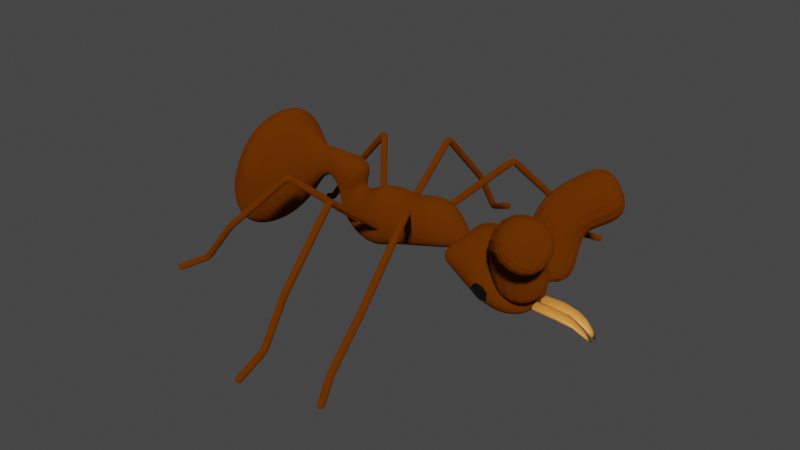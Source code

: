 # Source: farmerant.blend  (saved by Blender 2.82.7; exported with 4.5.12 LTS)
import bpy
from mathutils import Matrix  # noqa: F401  (used for matrix-valued properties, if any)

bpy.ops.wm.read_factory_settings(use_empty=True)
scene = bpy.context.scene
scene.name = 'Scene'

# ---- collections
col_collection = bpy.data.collections.new('Collection'); scene.collection.children.link(col_collection)

# ---- materials (node trees are filled in below, after node groups)
mat_body = bpy.data.materials.new('Body')
mat_body.alpha_threshold = 0.0
mat_body.use_transparent_shadow = False
mat_body.diffuse_color = (0.1274, 0.02956, 0.0006071, 1.0)
mat_body.line_color = (0.0, 0.0, 0.0, 1.0)
mat_black = bpy.data.materials.new('Black')
mat_black.use_transparent_shadow = False
mat_black.diffuse_color = (0.0, 0.0, 0.0, 1.0)
mat_pincers = bpy.data.materials.new('Pincers')
mat_pincers.use_transparent_shadow = False
mat_pincers.diffuse_color = (0.8388, 0.2961, 0.05127, 1.0)

# ---- material node trees
mat_body.use_nodes = True; mat_body.node_tree.nodes.clear()
_N = mat_body.node_tree.nodes; _L = mat_body.node_tree.links
n0 = _N.new('ShaderNodeOutputMaterial'); n0.name = 'Material Output'; n0.location = (300, 300)
n1 = _N.new('ShaderNodeBsdfDiffuse'); n1.name = 'Diffuse BSDF'; n1.location = (10, 300)
n1.inputs[0].default_value = (0.1274, 0.02956, 0.0006071, 1.0)
n1.inputs[1].default_value = 0.4
_L.new(n1.outputs[0], n0.inputs[0])
n0.is_active_output = True
mat_black.use_nodes = True; mat_black.node_tree.nodes.clear()
_N = mat_black.node_tree.nodes; _L = mat_black.node_tree.links
n0 = _N.new('ShaderNodeOutputMaterial'); n0.name = 'Material Output'; n0.location = (300, 300)
n1 = _N.new('ShaderNodeBsdfPrincipled'); n1.name = 'Principled BSDF'; n1.location = (10, 300)
n1.distribution = 'GGX'
n1.subsurface_method = 'BURLEY'
n1.inputs[0].default_value = (0.0, 0.0, 0.0, 1.0)
n1.inputs[3].default_value = 1.45
n1.inputs[27].default_value = (0.0, 0.0, 0.0, 1.0)
n1.inputs[28].default_value = 1.0
_L.new(n1.outputs[0], n0.inputs[0])
n0.is_active_output = True
mat_pincers.use_nodes = True; mat_pincers.node_tree.nodes.clear()
_N = mat_pincers.node_tree.nodes; _L = mat_pincers.node_tree.links
n0 = _N.new('ShaderNodeOutputMaterial'); n0.name = 'Material Output'; n0.location = (300, 300)
n1 = _N.new('ShaderNodeBsdfPrincipled'); n1.name = 'Principled BSDF'; n1.location = (10, 300)
n1.distribution = 'GGX'
n1.subsurface_method = 'BURLEY'
n1.inputs[0].default_value = (0.8388, 0.2961, 0.05127, 1.0)
n1.inputs[3].default_value = 1.45
n1.inputs[27].default_value = (0.0, 0.0, 0.0, 1.0)
n1.inputs[28].default_value = 1.0
_L.new(n1.outputs[0], n0.inputs[0])
n0.is_active_output = True

# ---- world
world_world = bpy.data.worlds.new('World'); scene.world = world_world
world_world.use_nodes = True; world_world.node_tree.nodes.clear()
_N = world_world.node_tree.nodes; _L = world_world.node_tree.links
n0 = _N.new('ShaderNodeOutputWorld'); n0.name = 'World Output'; n0.location = (300, 300)
n1 = _N.new('ShaderNodeBackground'); n1.name = 'Background'; n1.location = (10, 300)
n1.inputs[0].default_value = (0.05088, 0.05088, 0.05088, 1.0)
_L.new(n1.outputs[0], n0.inputs[0])
n0.is_active_output = True
world_world.color = (0.05088, 0.05088, 0.05088)
world_world.use_sun_shadow = False
world_world.sun_shadow_jitter_overblur = 0.0

# ---- meshes
me_cube = bpy.data.meshes.new('Cube')
me_cube.from_pydata([(0.9584, 1.0, -2.251), (0.9584, 1.0, -4.666), (0.9584, -1.0, -2.251), (0.9584, -1.0, -4.666), (-1.074, 0.3098, -3.623), (-1.074, 0.3098, -5.236), (-1.074, -0.3098, -3.623), (-1.074, -0.3098, -5.236), (-0.3172, 0.4941, -2.674), (-0.2019, -0.12, 0.5141), (-0.3172, -0.4941, -2.674), (-0.2019, 0.12, 0.5141), (-0.08851, -1.284, -4.366), (-0.08851, 1.284, 3.917), (-0.08851, 1.284, -4.366), (-0.08851, -1.284, 3.917), (0.1452, -1.052, -2.325), (0.1452, 1.052, 3.57), (0.1452, 1.052, -2.325), (0.1452, -1.052, 3.57), (0.3857, -1.405, -0.6583), (0.3857, 1.187, 0.6583), (0.3857, 1.187, -0.6583), (0.3857, -1.405, 0.6583), (0.3642, 1.334, -1.054), (0.3642, -1.334, 5.612), (0.3642, -1.334, -1.054), (0.3642, 1.334, 5.612), (0.5359, -1.606, -2.987), (0.5359, 1.606, 3.59), (0.5359, 1.606, -2.987), (0.5359, -1.606, 3.59), (-0.3139, 0.9442, 1.943), (-0.1362, -0.9442, 5.677), (-0.3139, -0.9442, 1.943), (-0.1362, 0.9442, 5.677), (-0.4489, 0.1941, 3.911), (-0.4489, -0.1941, 6.823), (-0.4489, -0.1941, 3.911), (-0.4489, 0.1941, 6.823), (-0.7176, 2.785, -6.894), (-0.7176, -2.785, 11.52), (-0.7176, -2.785, -6.894), (-0.7176, 2.785, 11.52), (0.7445, -2.486, -5.68), (0.7445, 2.486, 3.277), (0.7445, 2.486, -5.68), (0.7445, -2.486, 3.277), (-1.074, 1.093, -7.446), (-1.074, -1.093, -7.446), (-1.074, -1.093, -1.413), (-1.074, 1.093, -1.413), (-1.3, -2.384e-07, -7.011), (0.5202, -0.056, 0.0154), (0.5202, 0.05671, 0.247), (0.5202, 0.05671, 0.0154), (0.5202, -0.056, 0.247), (0.5202, 0.0007329, 0.247), (0.5218, 0.0007329, 0.1977), (0.5218, 0.0001955, 0.01933), (0.5202, 0.0001956, 0.0154), (-0.4705, -0.4025, 3.042), (-0.4705, 0.4025, 7.2), (-0.4705, 0.4025, 3.042), (-0.4705, -0.4025, 7.2), (-0.896, 1.939, -7.17), (-0.9934, -1.939, 5.167), (-0.896, -1.939, -7.17), (-0.9934, 1.939, 5.167), (-0.3243, -0.3805, -1.042), (-0.2433, 0.5321, 2.714), (-0.3243, 0.3805, -1.042), (-0.2433, -0.5321, 2.714), (-0.3629, -0.6719, 2.658), (-0.3193, 0.6719, 6.146), (-0.3629, 0.6719, 2.658), (-0.3193, -0.6719, 6.146), (0.2547, 1.283, -1.403), (0.2547, -1.283, 5.384), (0.2547, -1.283, -1.403), (0.2547, 1.283, 5.384), (0.02836, 1.258, -3.06), (0.02836, -1.258, 4.536), (0.02836, -1.258, -3.06), (0.02836, 1.258, 4.536)], [], [(68, 51, 50, 66), (67, 66, 50, 49), (46, 1, 3, 44), (1, 0, 2, 3), (46, 45, 0, 1), (71, 70, 11, 8), (71, 8, 10, 69), (12, 15, 9, 10), (13, 11, 9, 15), (84, 13, 15, 82), (83, 82, 15, 12), (8, 11, 13, 14), (8, 14, 12, 10), (79, 78, 19, 16), (80, 17, 19, 78), (81, 84, 17, 18), (81, 18, 16, 83), (29, 21, 58, 23, 31), (28, 31, 23, 20), (55, 54, 21, 22), (55, 22, 59, 60), (77, 24, 26, 79), (77, 80, 27, 24), (54, 27, 25, 56, 57), (53, 56, 25, 26), (44, 47, 31, 28), (45, 29, 31, 47), (22, 21, 29, 30), (22, 30, 28, 20, 59), (75, 32, 34, 73), (75, 74, 35, 32), (69, 72, 33, 34), (70, 35, 33, 72), (63, 62, 39, 36), (63, 36, 38, 61), (73, 76, 37, 38), (74, 39, 37, 76), (65, 40, 42, 67), (65, 68, 43, 40), (61, 64, 41, 42), (62, 43, 41, 64), (0, 45, 47, 2), (3, 2, 47, 44), (30, 29, 45, 46), (30, 46, 44, 28), (6, 4, 52), (7, 5, 48, 49), (6, 7, 49, 50), (5, 4, 51, 48), (4, 6, 50, 51), (7, 6, 52), (4, 5, 52), (5, 7, 52), (20, 23, 56, 53), (21, 54, 57, 58), (24, 55, 60, 53, 26), (24, 27, 54, 55), (58, 57, 56, 23), (60, 59, 20, 53), (39, 62, 64, 37), (38, 37, 64, 61), (40, 63, 61, 42), (40, 43, 62, 63), (48, 51, 68, 65), (48, 65, 67, 49), (42, 41, 66, 67), (43, 68, 66, 41), (11, 70, 72, 9), (10, 9, 72, 69), (32, 71, 69, 34), (32, 35, 70, 71), (35, 74, 76, 33), (34, 33, 76, 73), (36, 39, 74, 75), (36, 75, 73, 38), (18, 17, 80, 77), (18, 77, 79, 16), (27, 80, 78, 25), (26, 25, 78, 79), (14, 81, 83, 12), (14, 13, 84, 81), (16, 19, 82, 83), (17, 84, 82, 19)])
me_cube.polygons.foreach_set('use_smooth', [True] * 83)
me_cube.polygons.foreach_set('material_index', [0, 0, 0, 0, 0, 0, 0, 0, 0, 0, 0, 0, 0, 0, 0, 0, 0, 0, 0, 0, 0, 0, 0, 0, 0, 0, 0, 0, 0, 0, 0, 0, 0, 0, 0, 0, 0, 0, 0, 0, 0, 0, 0, 0, 0, 1, 0, 0, 0, 0, 1, 1, 1, 0, 0, 0, 0, 0, 0, 0, 0, 0, 0, 0, 0, 0, 0, 0, 0, 0, 0, 0, 0, 0, 0, 0, 0, 0, 0, 0, 0, 0, 0])
_uv = me_cube.uv_layers.new(name='UVMap')
_uv.uv.foreach_set('vector', [0.8573, 0.5, 0.875, 0.5, 0.875, 0.75, 0.8573, 0.75, 0.375, 0.9823, 0.625, 0.9823, 0.625, 1.0, 0.375, 1.0, 0.3432, 0.5, 0.375, 0.5, 0.375, 0.75, 0.3432, 0.75, 0.375, 0.5, 0.625, 0.5, 0.625, 0.75, 0.375, 0.75, 0.375, 0.4682, 0.625, 0.4682, 0.625, 0.5, 0.375, 0.5, 0.375, 0.3438, 0.625, 0.3438, 0.625, 0.3554, 0.375, 0.3554, 0.2188, 0.5, 0.2304, 0.5, 0.2304, 0.75, 0.2188, 0.75, 0.375, 0.8758, 0.625, 0.8758, 0.625, 0.8946, 0.375, 0.8946, 0.7508, 0.5, 0.7696, 0.5, 0.7696, 0.75, 0.7508, 0.75, 0.7389, 0.5, 0.7508, 0.5, 0.7508, 0.75, 0.7389, 0.75, 0.375, 0.8639, 0.625, 0.8639, 0.625, 0.8758, 0.375, 0.8758, 0.375, 0.3554, 0.625, 0.3554, 0.625, 0.3742, 0.375, 0.3742, 0.2304, 0.5, 0.2492, 0.5, 0.2492, 0.75, 0.2304, 0.75, 0.375, 0.8404, 0.625, 0.8404, 0.625, 0.852, 0.375, 0.852, 0.7154, 0.5, 0.727, 0.5, 0.727, 0.75, 0.7154, 0.75, 0.375, 0.3861, 0.625, 0.3861, 0.625, 0.398, 0.375, 0.398, 0.2611, 0.5, 0.273, 0.5, 0.273, 0.75, 0.2611, 0.75, 0.678, 0.5, 0.6838, 0.5, 0.6838, 0.6248, 0.6838, 0.75, 0.678, 0.75, 0.375, 0.803, 0.625, 0.803, 0.625, 0.8088, 0.375, 0.8088, 0.375, 0.4398, 0.625, 0.4398, 0.625, 0.4412, 0.375, 0.4412, 0.3148, 0.5, 0.3162, 0.5, 0.3162, 0.6251, 0.3148, 0.6254, 0.2846, 0.5, 0.2963, 0.5, 0.2963, 0.75, 0.2846, 0.75, 0.375, 0.4096, 0.625, 0.4096, 0.625, 0.4213, 0.375, 0.4213, 0.6852, 0.5, 0.7037, 0.5, 0.7037, 0.75, 0.6852, 0.75, 0.6852, 0.6242, 0.375, 0.8102, 0.625, 0.8102, 0.625, 0.8287, 0.375, 0.8287, 0.375, 0.7818, 0.625, 0.7818, 0.625, 0.803, 0.375, 0.803, 0.6568, 0.5, 0.678, 0.5, 0.678, 0.75, 0.6568, 0.75, 0.375, 0.4412, 0.625, 0.4412, 0.625, 0.447, 0.375, 0.447, 0.3162, 0.5, 0.322, 0.5, 0.322, 0.75, 0.3162, 0.75, 0.3162, 0.6251, 0.2023, 0.5, 0.2071, 0.5, 0.2071, 0.75, 0.2023, 0.75, 0.375, 0.3273, 0.625, 0.3273, 0.625, 0.3321, 0.375, 0.3321, 0.375, 0.9062, 0.625, 0.9062, 0.625, 0.9179, 0.375, 0.9179, 0.7812, 0.5, 0.7929, 0.5, 0.7929, 0.75, 0.7812, 0.75, 0.375, 0.3162, 0.625, 0.3162, 0.625, 0.3189, 0.375, 0.3189, 0.1912, 0.5, 0.1939, 0.5, 0.1939, 0.75, 0.1912, 0.75, 0.375, 0.9227, 0.625, 0.9227, 0.625, 0.9311, 0.375, 0.9311, 0.7977, 0.5, 0.8061, 0.5, 0.8061, 0.75, 0.7977, 0.75, 0.1427, 0.5, 0.1603, 0.5, 0.1603, 0.75, 0.1427, 0.75, 0.375, 0.2677, 0.625, 0.2677, 0.625, 0.2853, 0.375, 0.2853, 0.375, 0.9338, 0.625, 0.9338, 0.625, 0.9647, 0.375, 0.9647, 0.8088, 0.5, 0.8397, 0.5, 0.8397, 0.75, 0.8088, 0.75, 0.625, 0.5, 0.6568, 0.5, 0.6568, 0.75, 0.625, 0.75, 0.375, 0.75, 0.625, 0.75, 0.625, 0.7818, 0.375, 0.7818, 0.375, 0.447, 0.625, 0.447, 0.625, 0.4682, 0.375, 0.4682, 0.322, 0.5, 0.3432, 0.5, 0.3432, 0.75, 0.322, 0.75, 0.7205, 0.6033, 0.6497, 0.4616, 0.7205, 0.6033, 0.3503, 0.7884, 0.2795, 0.6467, 0.125, 0.5, 0.375, 1.0, 0.7205, 0.6033, 0.3503, 0.7884, 0.375, 1.0, 0.875, 0.75, 0.2795, 0.6467, 0.6497, 0.4616, 0.625, 0.25, 0.125, 0.5, 0.6497, 0.4616, 0.7205, 0.6033, 0.875, 0.75, 0.625, 0.25, 0.3503, 0.7884, 0.7205, 0.6033, 0.3503, 0.7884, 0.6497, 0.4616, 0.2795, 0.6467, 0.6497, 0.4616, 0.2795, 0.6467, 0.3503, 0.7884, 0.2795, 0.6467, 0.375, 0.8088, 0.625, 0.8088, 0.625, 0.8102, 0.375, 0.8102, 0.6838, 0.5, 0.6852, 0.5, 0.6852, 0.6242, 0.6838, 0.6248, 0.2963, 0.5, 0.3148, 0.5, 0.3148, 0.6254, 0.3148, 0.75, 0.2963, 0.75, 0.375, 0.4213, 0.625, 0.4213, 0.625, 0.4398, 0.375, 0.4398, 0.6838, 0.6248, 0.6852, 0.6242, 0.6852, 0.75, 0.6838, 0.75, 0.3148, 0.6254, 0.3162, 0.6251, 0.3162, 0.75, 0.3148, 0.75, 0.8061, 0.5, 0.8088, 0.5, 0.8088, 0.75, 0.8061, 0.75, 0.375, 0.9311, 0.625, 0.9311, 0.625, 0.9338, 0.375, 0.9338, 0.1603, 0.5, 0.1912, 0.5, 0.1912, 0.75, 0.1603, 0.75, 0.375, 0.2853, 0.625, 0.2853, 0.625, 0.3162, 0.375, 0.3162, 0.375, 0.25, 0.625, 0.25, 0.625, 0.2677, 0.375, 0.2677, 0.125, 0.5, 0.1427, 0.5, 0.1427, 0.75, 0.125, 0.75, 0.375, 0.9647, 0.625, 0.9647, 0.625, 0.9823, 0.375, 0.9823, 0.8397, 0.5, 0.8573, 0.5, 0.8573, 0.75, 0.8397, 0.75, 0.7696, 0.5, 0.7812, 0.5, 0.7812, 0.75, 0.7696, 0.75, 0.375, 0.8946, 0.625, 0.8946, 0.625, 0.9062, 0.375, 0.9062, 0.2071, 0.5, 0.2188, 0.5, 0.2188, 0.75, 0.2071, 0.75, 0.375, 0.3321, 0.625, 0.3321, 0.625, 0.3438, 0.375, 0.3438, 0.7929, 0.5, 0.7977, 0.5, 0.7977, 0.75, 0.7929, 0.75, 0.375, 0.9179, 0.625, 0.9179, 0.625, 0.9227, 0.375, 0.9227, 0.375, 0.3189, 0.625, 0.3189, 0.625, 0.3273, 0.375, 0.3273, 0.1939, 0.5, 0.2023, 0.5, 0.2023, 0.75, 0.1939, 0.75, 0.375, 0.398, 0.625, 0.398, 0.625, 0.4096, 0.375, 0.4096, 0.273, 0.5, 0.2846, 0.5, 0.2846, 0.75, 0.273, 0.75, 0.7037, 0.5, 0.7154, 0.5, 0.7154, 0.75, 0.7037, 0.75, 0.375, 0.8287, 0.625, 0.8287, 0.625, 0.8404, 0.375, 0.8404, 0.2492, 0.5, 0.2611, 0.5, 0.2611, 0.75, 0.2492, 0.75, 0.375, 0.3742, 0.625, 0.3742, 0.625, 0.3861, 0.375, 0.3861, 0.375, 0.852, 0.625, 0.852, 0.625, 0.8639, 0.375, 0.8639, 0.727, 0.5, 0.7389, 0.5, 0.7389, 0.75, 0.727, 0.75])
me_cube.materials.append(mat_body)
me_cube.materials.append(mat_black)
me_cube.use_remesh_preserve_volume = False
me_cube.use_remesh_preserve_attributes = False
me_cube.use_mirror_vertex_groups = False
me_cube.update()
me_cube_001 = bpy.data.meshes.new('Cube.001')
me_cube_001.from_pydata([(-0.7179, -0.2675, -0.2256), (-0.7179, -0.2675, 0.2256), (-0.7179, 0.1836, -0.2256), (-0.7179, 0.1836, 0.2256), (1.447, -0.2371, -1.811), (0.744, 0.06929, -0.4365), (0.744, 0.06929, -0.1573), (0.6215, -0.2384, -0.4365), (0.6215, -0.2384, -0.1573), (-0.6855, 0.1817, -0.2251), (-0.6855, -0.2685, 0.2251), (-0.6855, 0.1817, 0.2251), (-0.6855, -0.2685, -0.2251), (0.09492, 0.1963, 0.203), (0.1117, -0.2397, -0.24), (0.09492, 0.1963, -0.24), (0.1117, -0.2397, 0.203)], [], [(0, 1, 3, 2), (5, 6, 4), (12, 10, 1, 0), (5, 4, 7), (11, 3, 1, 10), (4, 6, 8), (15, 5, 7, 14), (4, 8, 7), (15, 13, 6, 5), (2, 3, 11, 9), (2, 9, 12, 0), (13, 11, 10, 16), (14, 16, 10, 12), (7, 8, 16, 14), (6, 13, 16, 8), (9, 11, 13, 15), (9, 15, 14, 12)])
me_cube_001.polygons.foreach_set('use_smooth', [True] * 17)
_uv = me_cube_001.uv_layers.new(name='UVMap')
_uv.uv.foreach_set('vector', [0.375, 0.0, 0.625, 0.0, 0.625, 0.25, 0.375, 0.25, 0.375, 0.4523, 0.625, 0.4523, 0.375, 0.5, 0.375, 0.9973, 0.625, 0.9973, 0.625, 1.0, 0.375, 1.0, 0.3273, 0.5, 0.375, 0.75, 0.3273, 0.75, 0.8723, 0.5, 0.875, 0.5, 0.875, 0.75, 0.8723, 0.75, 0.625, 0.5, 0.6727, 0.5, 0.6727, 0.75, 0.2436, 0.5, 0.3273, 0.5, 0.3273, 0.75, 0.2436, 0.75, 0.625, 0.75, 0.625, 0.7977, 0.375, 0.7977, 0.375, 0.3686, 0.625, 0.3686, 0.625, 0.4523, 0.375, 0.4523, 0.375, 0.25, 0.625, 0.25, 0.625, 0.2527, 0.375, 0.2527, 0.125, 0.5, 0.1277, 0.5, 0.1277, 0.75, 0.125, 0.75, 0.7564, 0.5, 0.8723, 0.5, 0.8723, 0.75, 0.7564, 0.75, 0.375, 0.8814, 0.625, 0.8814, 0.625, 0.9973, 0.375, 0.9973, 0.375, 0.7977, 0.625, 0.7977, 0.625, 0.8814, 0.375, 0.8814, 0.6727, 0.5, 0.7564, 0.5, 0.7564, 0.75, 0.6727, 0.75, 0.375, 0.2527, 0.625, 0.2527, 0.625, 0.3686, 0.375, 0.3686, 0.1277, 0.5, 0.2436, 0.5, 0.2436, 0.75, 0.1277, 0.75])
me_cube_001.materials.append(mat_pincers)
me_cube_001.use_remesh_fix_poles = True
me_cube_001.use_remesh_preserve_attributes = False
me_cube_001.use_mirror_vertex_groups = False
me_cube_001.update()
me_icosphere = bpy.data.meshes.new('Icosphere')
me_icosphere.from_pydata([(0.0, 0.0, -1.0), (0.7236, -0.5257, -0.4472), (-0.2764, -0.8506, -0.4472), (-0.8944, 0.0, -0.4472), (-0.2764, 0.8506, -0.4472), (0.7236, 0.5257, -0.4472), (0.2764, -0.8506, 0.4472), (-0.7236, -0.5257, 0.4472), (-0.7236, 0.5257, 0.4472), (0.2764, 0.8506, 0.4472), (0.8944, 0.0, 0.4472), (0.0, 0.0, 1.0), (-0.1625, -0.5, -0.8507), (0.4253, -0.309, -0.8507), (0.2629, -0.809, -0.5257), (0.8506, 0.0, -0.5257), (0.4253, 0.309, -0.8507), (-0.5257, 0.0, -0.8507), (-0.6882, -0.5, -0.5257), (-0.1625, 0.5, -0.8507), (-0.6882, 0.5, -0.5257), (0.2629, 0.809, -0.5257), (0.9511, -0.309, 0.0), (0.9511, 0.309, 0.0), (0.0, -1.0, 0.0), (0.5878, -0.809, 0.0), (-0.9511, -0.309, 0.0), (-0.5878, -0.809, 0.0), (-0.5878, 0.809, 0.0), (-0.9511, 0.309, 0.0), (0.5878, 0.809, 0.0), (0.0, 1.0, 0.0), (0.6882, -0.5, 0.5257), (-0.2629, -0.809, 0.5257), (-0.8506, 0.0, 0.5257), (-0.2629, 0.809, 0.5257), (0.6882, 0.5, 0.5257), (0.1625, -0.5, 0.8507), (0.5257, 0.0, 0.8507), (-0.4253, -0.309, 0.8507), (-0.4253, 0.309, 0.8507), (0.1625, 0.5, 0.8507)], [], [(0, 13, 12), (1, 13, 15), (0, 12, 17), (0, 17, 19), (0, 19, 16), (1, 15, 22), (2, 14, 24), (3, 18, 26), (4, 20, 28), (5, 21, 30), (1, 22, 25), (2, 24, 27), (3, 26, 29), (4, 28, 31), (5, 30, 23), (6, 32, 37), (7, 33, 39), (8, 34, 40), (9, 35, 41), (10, 36, 38), (38, 41, 11), (38, 36, 41), (36, 9, 41), (41, 40, 11), (41, 35, 40), (35, 8, 40), (40, 39, 11), (40, 34, 39), (34, 7, 39), (39, 37, 11), (39, 33, 37), (33, 6, 37), (37, 38, 11), (37, 32, 38), (32, 10, 38), (23, 36, 10), (23, 30, 36), (30, 9, 36), (31, 35, 9), (31, 28, 35), (28, 8, 35), (29, 34, 8), (29, 26, 34), (26, 7, 34), (27, 33, 7), (27, 24, 33), (24, 6, 33), (25, 32, 6), (25, 22, 32), (22, 10, 32), (30, 31, 9), (30, 21, 31), (21, 4, 31), (28, 29, 8), (28, 20, 29), (20, 3, 29), (26, 27, 7), (26, 18, 27), (18, 2, 27), (24, 25, 6), (24, 14, 25), (14, 1, 25), (22, 23, 10), (22, 15, 23), (15, 5, 23), (16, 21, 5), (16, 19, 21), (19, 4, 21), (19, 20, 4), (19, 17, 20), (17, 3, 20), (17, 18, 3), (17, 12, 18), (12, 2, 18), (15, 16, 5), (15, 13, 16), (13, 0, 16), (12, 14, 2), (12, 13, 14), (13, 1, 14)])
me_icosphere.polygons.foreach_set('use_smooth', [True] * 80)
_uv = me_icosphere.uv_layers.new(name='UVMap')
_uv.uv.foreach_set('vector', [0.8182, 0.0, 0.7727, 0.07873, 0.8636, 0.07873, 0.7273, 0.1575, 0.6818, 0.07873, 0.6364, 0.1575, 0.09091, 0.0, 0.04545, 0.07873, 0.1364, 0.07873, 0.2727, 0.0, 0.2273, 0.07873, 0.3182, 0.07873, 0.4545, 0.0, 0.4091, 0.07873, 0.5, 0.07873, 0.7273, 0.1575, 0.6364, 0.1575, 0.6818, 0.2362, 0.9091, 0.1575, 0.8182, 0.1575, 0.8636, 0.2362, 0.1818, 0.1575, 0.09091, 0.1575, 0.1364, 0.2362, 0.3636, 0.1575, 0.2727, 0.1575, 0.3182, 0.2362, 0.5455, 0.1575, 0.4545, 0.1575, 0.5, 0.2362, 0.7273, 0.1575, 0.6818, 0.2362, 0.7727, 0.2362, 0.9091, 0.1575, 0.8636, 0.2362, 0.9545, 0.2362, 0.1818, 0.1575, 0.1364, 0.2362, 0.2273, 0.2362, 0.3636, 0.1575, 0.3182, 0.2362, 0.4091, 0.2362, 0.5455, 0.1575, 0.5, 0.2362, 0.5909, 0.2362, 0.8182, 0.3149, 0.7273, 0.3149, 0.7727, 0.3937, 1.0, 0.3149, 0.9091, 0.3149, 0.9545, 0.3937, 0.2727, 0.3149, 0.1818, 0.3149, 0.2273, 0.3937, 0.4545, 0.3149, 0.3636, 0.3149, 0.4091, 0.3937, 0.6364, 0.3149, 0.5455, 0.3149, 0.5909, 0.3937, 0.5909, 0.3937, 0.5, 0.3937, 0.5455, 0.4724, 0.5909, 0.3937, 0.5455, 0.3149, 0.5, 0.3937, 0.5455, 0.3149, 0.4545, 0.3149, 0.5, 0.3937, 0.4091, 0.3937, 0.3182, 0.3937, 0.3636, 0.4724, 0.4091, 0.3937, 0.3636, 0.3149, 0.3182, 0.3937, 0.3636, 0.3149, 0.2727, 0.3149, 0.3182, 0.3937, 0.2273, 0.3937, 0.1364, 0.3937, 0.1818, 0.4724, 0.2273, 0.3937, 0.1818, 0.3149, 0.1364, 0.3937, 0.1818, 0.3149, 0.09091, 0.3149, 0.1364, 0.3937, 0.9545, 0.3937, 0.8636, 0.3937, 0.9091, 0.4724, 0.9545, 0.3937, 0.9091, 0.3149, 0.8636, 0.3937, 0.9091, 0.3149, 0.8182, 0.3149, 0.8636, 0.3937, 0.7727, 0.3937, 0.6818, 0.3937, 0.7273, 0.4724, 0.7727, 0.3937, 0.7273, 0.3149, 0.6818, 0.3937, 0.7273, 0.3149, 0.6364, 0.3149, 0.6818, 0.3937, 0.5909, 0.2362, 0.5455, 0.3149, 0.6364, 0.3149, 0.5909, 0.2362, 0.5, 0.2362, 0.5455, 0.3149, 0.5, 0.2362, 0.4545, 0.3149, 0.5455, 0.3149, 0.4091, 0.2362, 0.3636, 0.3149, 0.4545, 0.3149, 0.4091, 0.2362, 0.3182, 0.2362, 0.3636, 0.3149, 0.3182, 0.2362, 0.2727, 0.3149, 0.3636, 0.3149, 0.2273, 0.2362, 0.1818, 0.3149, 0.2727, 0.3149, 0.2273, 0.2362, 0.1364, 0.2362, 0.1818, 0.3149, 0.1364, 0.2362, 0.09091, 0.3149, 0.1818, 0.3149, 0.9545, 0.2362, 0.9091, 0.3149, 1.0, 0.3149, 0.9545, 0.2362, 0.8636, 0.2362, 0.9091, 0.3149, 0.8636, 0.2362, 0.8182, 0.3149, 0.9091, 0.3149, 0.7727, 0.2362, 0.7273, 0.3149, 0.8182, 0.3149, 0.7727, 0.2362, 0.6818, 0.2362, 0.7273, 0.3149, 0.6818, 0.2362, 0.6364, 0.3149, 0.7273, 0.3149, 0.5, 0.2362, 0.4091, 0.2362, 0.4545, 0.3149, 0.5, 0.2362, 0.4545, 0.1575, 0.4091, 0.2362, 0.4545, 0.1575, 0.3636, 0.1575, 0.4091, 0.2362, 0.3182, 0.2362, 0.2273, 0.2362, 0.2727, 0.3149, 0.3182, 0.2362, 0.2727, 0.1575, 0.2273, 0.2362, 0.2727, 0.1575, 0.1818, 0.1575, 0.2273, 0.2362, 0.1364, 0.2362, 0.04545, 0.2362, 0.09091, 0.3149, 0.1364, 0.2362, 0.09091, 0.1575, 0.04545, 0.2362, 0.09091, 0.1575, 0.0, 0.1575, 0.04545, 0.2362, 0.8636, 0.2362, 0.7727, 0.2362, 0.8182, 0.3149, 0.8636, 0.2362, 0.8182, 0.1575, 0.7727, 0.2362, 0.8182, 0.1575, 0.7273, 0.1575, 0.7727, 0.2362, 0.6818, 0.2362, 0.5909, 0.2362, 0.6364, 0.3149, 0.6818, 0.2362, 0.6364, 0.1575, 0.5909, 0.2362, 0.6364, 0.1575, 0.5455, 0.1575, 0.5909, 0.2362, 0.5, 0.07873, 0.4545, 0.1575, 0.5455, 0.1575, 0.5, 0.07873, 0.4091, 0.07873, 0.4545, 0.1575, 0.4091, 0.07873, 0.3636, 0.1575, 0.4545, 0.1575, 0.3182, 0.07873, 0.2727, 0.1575, 0.3636, 0.1575, 0.3182, 0.07873, 0.2273, 0.07873, 0.2727, 0.1575, 0.2273, 0.07873, 0.1818, 0.1575, 0.2727, 0.1575, 0.1364, 0.07873, 0.09091, 0.1575, 0.1818, 0.1575, 0.1364, 0.07873, 0.04545, 0.07873, 0.09091, 0.1575, 0.04545, 0.07873, 0.0, 0.1575, 0.09091, 0.1575, 0.6364, 0.1575, 0.5909, 0.07873, 0.5455, 0.1575, 0.6364, 0.1575, 0.6818, 0.07873, 0.5909, 0.07873, 0.6818, 0.07873, 0.6364, 0.0, 0.5909, 0.07873, 0.8636, 0.07873, 0.8182, 0.1575, 0.9091, 0.1575, 0.8636, 0.07873, 0.7727, 0.07873, 0.8182, 0.1575, 0.7727, 0.07873, 0.7273, 0.1575, 0.8182, 0.1575])
me_icosphere.materials.append(mat_black)
me_icosphere.use_remesh_fix_poles = True
me_icosphere.use_remesh_preserve_attributes = False
me_icosphere.use_mirror_vertex_groups = False
me_icosphere.update()
me_icosphere_001 = bpy.data.meshes.new('Icosphere.001')
me_icosphere_001.from_pydata([(0.0, 0.0, -1.0), (0.7236, -0.5257, -0.4472), (-0.2764, -0.8506, -0.4472), (-0.8944, 0.0, -0.4472), (-0.2764, 0.8506, -0.4472), (0.7236, 0.5257, -0.4472), (0.2764, -0.8506, 0.4472), (-0.7236, -0.5257, 0.4472), (-0.7236, 0.5257, 0.4472), (0.2764, 0.8506, 0.4472), (0.8944, 0.0, 0.4472), (0.0, 0.0, 1.0), (-0.1625, -0.5, -0.8507), (0.4253, -0.309, -0.8507), (0.2629, -0.809, -0.5257), (0.8506, 0.0, -0.5257), (0.4253, 0.309, -0.8507), (-0.5257, 0.0, -0.8507), (-0.6882, -0.5, -0.5257), (-0.1625, 0.5, -0.8507), (-0.6882, 0.5, -0.5257), (0.2629, 0.809, -0.5257), (0.9511, -0.309, 0.0), (0.9511, 0.309, 0.0), (0.0, -1.0, 0.0), (0.5878, -0.809, 0.0), (-0.9511, -0.309, 0.0), (-0.5878, -0.809, 0.0), (-0.5878, 0.809, 0.0), (-0.9511, 0.309, 0.0), (0.5878, 0.809, 0.0), (0.0, 1.0, 0.0), (0.6882, -0.5, 0.5257), (-0.2629, -0.809, 0.5257), (-0.8506, 0.0, 0.5257), (-0.2629, 0.809, 0.5257), (0.6882, 0.5, 0.5257), (0.1625, -0.5, 0.8507), (0.5257, 0.0, 0.8507), (-0.4253, -0.309, 0.8507), (-0.4253, 0.309, 0.8507), (0.1625, 0.5, 0.8507)], [], [(0, 13, 12), (1, 13, 15), (0, 12, 17), (0, 17, 19), (0, 19, 16), (1, 15, 22), (2, 14, 24), (3, 18, 26), (4, 20, 28), (5, 21, 30), (1, 22, 25), (2, 24, 27), (3, 26, 29), (4, 28, 31), (5, 30, 23), (6, 32, 37), (7, 33, 39), (8, 34, 40), (9, 35, 41), (10, 36, 38), (38, 41, 11), (38, 36, 41), (36, 9, 41), (41, 40, 11), (41, 35, 40), (35, 8, 40), (40, 39, 11), (40, 34, 39), (34, 7, 39), (39, 37, 11), (39, 33, 37), (33, 6, 37), (37, 38, 11), (37, 32, 38), (32, 10, 38), (23, 36, 10), (23, 30, 36), (30, 9, 36), (31, 35, 9), (31, 28, 35), (28, 8, 35), (29, 34, 8), (29, 26, 34), (26, 7, 34), (27, 33, 7), (27, 24, 33), (24, 6, 33), (25, 32, 6), (25, 22, 32), (22, 10, 32), (30, 31, 9), (30, 21, 31), (21, 4, 31), (28, 29, 8), (28, 20, 29), (20, 3, 29), (26, 27, 7), (26, 18, 27), (18, 2, 27), (24, 25, 6), (24, 14, 25), (14, 1, 25), (22, 23, 10), (22, 15, 23), (15, 5, 23), (16, 21, 5), (16, 19, 21), (19, 4, 21), (19, 20, 4), (19, 17, 20), (17, 3, 20), (17, 18, 3), (17, 12, 18), (12, 2, 18), (15, 16, 5), (15, 13, 16), (13, 0, 16), (12, 14, 2), (12, 13, 14), (13, 1, 14)])
me_icosphere_001.polygons.foreach_set('use_smooth', [True] * 80)
_uv = me_icosphere_001.uv_layers.new(name='UVMap')
_uv.uv.foreach_set('vector', [0.8182, 0.0, 0.7727, 0.07873, 0.8636, 0.07873, 0.7273, 0.1575, 0.6818, 0.07873, 0.6364, 0.1575, 0.09091, 0.0, 0.04545, 0.07873, 0.1364, 0.07873, 0.2727, 0.0, 0.2273, 0.07873, 0.3182, 0.07873, 0.4545, 0.0, 0.4091, 0.07873, 0.5, 0.07873, 0.7273, 0.1575, 0.6364, 0.1575, 0.6818, 0.2362, 0.9091, 0.1575, 0.8182, 0.1575, 0.8636, 0.2362, 0.1818, 0.1575, 0.09091, 0.1575, 0.1364, 0.2362, 0.3636, 0.1575, 0.2727, 0.1575, 0.3182, 0.2362, 0.5455, 0.1575, 0.4545, 0.1575, 0.5, 0.2362, 0.7273, 0.1575, 0.6818, 0.2362, 0.7727, 0.2362, 0.9091, 0.1575, 0.8636, 0.2362, 0.9545, 0.2362, 0.1818, 0.1575, 0.1364, 0.2362, 0.2273, 0.2362, 0.3636, 0.1575, 0.3182, 0.2362, 0.4091, 0.2362, 0.5455, 0.1575, 0.5, 0.2362, 0.5909, 0.2362, 0.8182, 0.3149, 0.7273, 0.3149, 0.7727, 0.3937, 1.0, 0.3149, 0.9091, 0.3149, 0.9545, 0.3937, 0.2727, 0.3149, 0.1818, 0.3149, 0.2273, 0.3937, 0.4545, 0.3149, 0.3636, 0.3149, 0.4091, 0.3937, 0.6364, 0.3149, 0.5455, 0.3149, 0.5909, 0.3937, 0.5909, 0.3937, 0.5, 0.3937, 0.5455, 0.4724, 0.5909, 0.3937, 0.5455, 0.3149, 0.5, 0.3937, 0.5455, 0.3149, 0.4545, 0.3149, 0.5, 0.3937, 0.4091, 0.3937, 0.3182, 0.3937, 0.3636, 0.4724, 0.4091, 0.3937, 0.3636, 0.3149, 0.3182, 0.3937, 0.3636, 0.3149, 0.2727, 0.3149, 0.3182, 0.3937, 0.2273, 0.3937, 0.1364, 0.3937, 0.1818, 0.4724, 0.2273, 0.3937, 0.1818, 0.3149, 0.1364, 0.3937, 0.1818, 0.3149, 0.09091, 0.3149, 0.1364, 0.3937, 0.9545, 0.3937, 0.8636, 0.3937, 0.9091, 0.4724, 0.9545, 0.3937, 0.9091, 0.3149, 0.8636, 0.3937, 0.9091, 0.3149, 0.8182, 0.3149, 0.8636, 0.3937, 0.7727, 0.3937, 0.6818, 0.3937, 0.7273, 0.4724, 0.7727, 0.3937, 0.7273, 0.3149, 0.6818, 0.3937, 0.7273, 0.3149, 0.6364, 0.3149, 0.6818, 0.3937, 0.5909, 0.2362, 0.5455, 0.3149, 0.6364, 0.3149, 0.5909, 0.2362, 0.5, 0.2362, 0.5455, 0.3149, 0.5, 0.2362, 0.4545, 0.3149, 0.5455, 0.3149, 0.4091, 0.2362, 0.3636, 0.3149, 0.4545, 0.3149, 0.4091, 0.2362, 0.3182, 0.2362, 0.3636, 0.3149, 0.3182, 0.2362, 0.2727, 0.3149, 0.3636, 0.3149, 0.2273, 0.2362, 0.1818, 0.3149, 0.2727, 0.3149, 0.2273, 0.2362, 0.1364, 0.2362, 0.1818, 0.3149, 0.1364, 0.2362, 0.09091, 0.3149, 0.1818, 0.3149, 0.9545, 0.2362, 0.9091, 0.3149, 1.0, 0.3149, 0.9545, 0.2362, 0.8636, 0.2362, 0.9091, 0.3149, 0.8636, 0.2362, 0.8182, 0.3149, 0.9091, 0.3149, 0.7727, 0.2362, 0.7273, 0.3149, 0.8182, 0.3149, 0.7727, 0.2362, 0.6818, 0.2362, 0.7273, 0.3149, 0.6818, 0.2362, 0.6364, 0.3149, 0.7273, 0.3149, 0.5, 0.2362, 0.4091, 0.2362, 0.4545, 0.3149, 0.5, 0.2362, 0.4545, 0.1575, 0.4091, 0.2362, 0.4545, 0.1575, 0.3636, 0.1575, 0.4091, 0.2362, 0.3182, 0.2362, 0.2273, 0.2362, 0.2727, 0.3149, 0.3182, 0.2362, 0.2727, 0.1575, 0.2273, 0.2362, 0.2727, 0.1575, 0.1818, 0.1575, 0.2273, 0.2362, 0.1364, 0.2362, 0.04545, 0.2362, 0.09091, 0.3149, 0.1364, 0.2362, 0.09091, 0.1575, 0.04545, 0.2362, 0.09091, 0.1575, 0.0, 0.1575, 0.04545, 0.2362, 0.8636, 0.2362, 0.7727, 0.2362, 0.8182, 0.3149, 0.8636, 0.2362, 0.8182, 0.1575, 0.7727, 0.2362, 0.8182, 0.1575, 0.7273, 0.1575, 0.7727, 0.2362, 0.6818, 0.2362, 0.5909, 0.2362, 0.6364, 0.3149, 0.6818, 0.2362, 0.6364, 0.1575, 0.5909, 0.2362, 0.6364, 0.1575, 0.5455, 0.1575, 0.5909, 0.2362, 0.5, 0.07873, 0.4545, 0.1575, 0.5455, 0.1575, 0.5, 0.07873, 0.4091, 0.07873, 0.4545, 0.1575, 0.4091, 0.07873, 0.3636, 0.1575, 0.4545, 0.1575, 0.3182, 0.07873, 0.2727, 0.1575, 0.3636, 0.1575, 0.3182, 0.07873, 0.2273, 0.07873, 0.2727, 0.1575, 0.2273, 0.07873, 0.1818, 0.1575, 0.2727, 0.1575, 0.1364, 0.07873, 0.09091, 0.1575, 0.1818, 0.1575, 0.1364, 0.07873, 0.04545, 0.07873, 0.09091, 0.1575, 0.04545, 0.07873, 0.0, 0.1575, 0.09091, 0.1575, 0.6364, 0.1575, 0.5909, 0.07873, 0.5455, 0.1575, 0.6364, 0.1575, 0.6818, 0.07873, 0.5909, 0.07873, 0.6818, 0.07873, 0.6364, 0.0, 0.5909, 0.07873, 0.8636, 0.07873, 0.8182, 0.1575, 0.9091, 0.1575, 0.8636, 0.07873, 0.7727, 0.07873, 0.8182, 0.1575, 0.7727, 0.07873, 0.7273, 0.1575, 0.8182, 0.1575])
me_icosphere_001.materials.append(mat_black)
me_icosphere_001.use_remesh_fix_poles = True
me_icosphere_001.use_remesh_preserve_attributes = False
me_icosphere_001.use_mirror_vertex_groups = False
me_icosphere_001.update()
me_cube_004 = bpy.data.meshes.new('Cube.004')
me_cube_004.from_pydata([(-0.1359, -0.4448, -0.277), (0.2441, 0.4352, 0.144), (-0.1082, 0.009656, 0.133)], [(2, 1), (0, 2)], [])
_uv = me_cube_004.uv_layers.new(name='UVMap')
_uv.uv.foreach_set('vector', [])
me_cube_004.materials.append(mat_body)
me_cube_004.use_remesh_fix_poles = True
me_cube_004.use_remesh_preserve_attributes = False
me_cube_004.use_mirror_vertex_groups = False
me_cube_004.update()
me_cube_005 = bpy.data.meshes.new('Cube.005')
me_cube_005.from_pydata([(-0.1359, -0.4448, -0.277), (0.2441, 0.4352, 0.144), (-0.1082, 0.009656, 0.133)], [(2, 1), (0, 2)], [])
_uv = me_cube_005.uv_layers.new(name='UVMap')
_uv.uv.foreach_set('vector', [])
me_cube_005.materials.append(mat_body)
me_cube_005.use_remesh_fix_poles = True
me_cube_005.use_remesh_preserve_attributes = False
me_cube_005.use_mirror_vertex_groups = False
me_cube_005.update()
me_cube_006 = bpy.data.meshes.new('Cube.006')
me_cube_006.from_pydata([(-0.3809, 1.945e-07, -1.448), (-3.638, -3.924, 2.4), (-7.962, -5.276, -2.0), (-10.29, -5.466, -5.047), (-12.02, -6.765, -5.981)], [(0, 1), (1, 2), (2, 3), (3, 4)], [])
_uv = me_cube_006.uv_layers.new(name='UVMap')
_uv.uv.foreach_set('vector', [])
me_cube_006.materials.append(mat_body)
me_cube_006.use_remesh_fix_poles = True
me_cube_006.use_remesh_preserve_attributes = False
me_cube_006.use_mirror_vertex_groups = False
me_cube_006.update()
me_cube_007 = bpy.data.meshes.new('Cube.007')
me_cube_007.from_pydata([(-0.3809, 1.945e-07, -1.448), (-4.472, -2.855, 2.4), (-7.962, -5.276, -2.0), (-9.592, -6.313, -5.047), (-11.54, -7.589, -5.981)], [(0, 1), (1, 2), (2, 3), (3, 4)], [])
_uv = me_cube_007.uv_layers.new(name='UVMap')
_uv.uv.foreach_set('vector', [])
me_cube_007.materials.append(mat_body)
me_cube_007.use_remesh_fix_poles = True
me_cube_007.use_remesh_preserve_attributes = False
me_cube_007.use_mirror_vertex_groups = False
me_cube_007.update()
me_cube_008 = bpy.data.meshes.new('Cube.008')
me_cube_008.from_pydata([(-0.3809, 1.945e-07, -1.448), (-3.638, -3.924, 2.4), (-7.962, -5.276, -2.0), (-10.29, -5.466, -5.047), (-12.02, -6.765, -5.981)], [(0, 1), (1, 2), (2, 3), (3, 4)], [])
_uv = me_cube_008.uv_layers.new(name='UVMap')
_uv.uv.foreach_set('vector', [])
me_cube_008.materials.append(mat_body)
me_cube_008.use_remesh_fix_poles = True
me_cube_008.use_remesh_preserve_attributes = False
me_cube_008.use_mirror_vertex_groups = False
me_cube_008.update()
me_cube_009 = bpy.data.meshes.new('Cube.009')
me_cube_009.from_pydata([(-0.3809, 1.945e-07, -1.448), (-3.638, -3.924, 2.4), (-7.962, -5.276, -2.0), (-10.29, -5.466, -5.047), (-12.02, -6.765, -5.981)], [(0, 1), (1, 2), (2, 3), (3, 4)], [])
_uv = me_cube_009.uv_layers.new(name='UVMap')
_uv.uv.foreach_set('vector', [])
me_cube_009.materials.append(mat_body)
me_cube_009.use_remesh_fix_poles = True
me_cube_009.use_remesh_preserve_attributes = False
me_cube_009.use_mirror_vertex_groups = False
me_cube_009.update()
me_cube_010 = bpy.data.meshes.new('Cube.010')
me_cube_010.from_pydata([(-0.3809, 1.945e-07, -1.448), (-4.472, -2.855, 2.4), (-7.962, -5.276, -2.0), (-9.592, -6.313, -5.047), (-11.54, -7.589, -5.981)], [(0, 1), (1, 2), (2, 3), (3, 4)], [])
_uv = me_cube_010.uv_layers.new(name='UVMap')
_uv.uv.foreach_set('vector', [])
me_cube_010.materials.append(mat_body)
me_cube_010.use_remesh_fix_poles = True
me_cube_010.use_remesh_preserve_attributes = False
me_cube_010.use_mirror_vertex_groups = False
me_cube_010.update()
me_cube_011 = bpy.data.meshes.new('Cube.011')
me_cube_011.from_pydata([(-0.3809, 1.945e-07, -1.448), (-3.638, -3.924, 2.4), (-7.962, -5.276, -2.0), (-10.29, -5.466, -5.047), (-12.02, -6.765, -5.981)], [(0, 1), (1, 2), (2, 3), (3, 4)], [])
_uv = me_cube_011.uv_layers.new(name='UVMap')
_uv.uv.foreach_set('vector', [])
me_cube_011.materials.append(mat_body)
me_cube_011.use_remesh_fix_poles = True
me_cube_011.use_remesh_preserve_attributes = False
me_cube_011.use_mirror_vertex_groups = False
me_cube_011.update()
me_cube_003 = bpy.data.meshes.new('Cube.003')
me_cube_003.from_pydata([(-0.7179, -0.2675, -0.2256), (-0.7179, -0.2675, 0.2256), (-0.7179, 0.1836, -0.2256), (-0.7179, 0.1836, 0.2256), (1.447, -0.2371, -1.811), (0.744, 0.06929, -0.4365), (0.744, 0.06929, -0.1573), (0.6215, -0.2384, -0.4365), (0.6215, -0.2384, -0.1573), (-0.6855, 0.1817, -0.2251), (-0.6855, -0.2685, 0.2251), (-0.6855, 0.1817, 0.2251), (-0.6855, -0.2685, -0.2251), (0.09492, 0.1963, 0.203), (0.1117, -0.2397, -0.24), (0.09492, 0.1963, -0.24), (0.1117, -0.2397, 0.203)], [], [(0, 1, 3, 2), (5, 6, 4), (12, 10, 1, 0), (5, 4, 7), (11, 3, 1, 10), (4, 6, 8), (15, 5, 7, 14), (4, 8, 7), (15, 13, 6, 5), (2, 3, 11, 9), (2, 9, 12, 0), (13, 11, 10, 16), (14, 16, 10, 12), (7, 8, 16, 14), (6, 13, 16, 8), (9, 11, 13, 15), (9, 15, 14, 12)])
me_cube_003.polygons.foreach_set('use_smooth', [True] * 17)
_uv = me_cube_003.uv_layers.new(name='UVMap')
_uv.uv.foreach_set('vector', [0.375, 0.0, 0.625, 0.0, 0.625, 0.25, 0.375, 0.25, 0.375, 0.4523, 0.625, 0.4523, 0.375, 0.5, 0.375, 0.9973, 0.625, 0.9973, 0.625, 1.0, 0.375, 1.0, 0.3273, 0.5, 0.375, 0.75, 0.3273, 0.75, 0.8723, 0.5, 0.875, 0.5, 0.875, 0.75, 0.8723, 0.75, 0.625, 0.5, 0.6727, 0.5, 0.6727, 0.75, 0.2436, 0.5, 0.3273, 0.5, 0.3273, 0.75, 0.2436, 0.75, 0.625, 0.75, 0.625, 0.7977, 0.375, 0.7977, 0.375, 0.3686, 0.625, 0.3686, 0.625, 0.4523, 0.375, 0.4523, 0.375, 0.25, 0.625, 0.25, 0.625, 0.2527, 0.375, 0.2527, 0.125, 0.5, 0.1277, 0.5, 0.1277, 0.75, 0.125, 0.75, 0.7564, 0.5, 0.8723, 0.5, 0.8723, 0.75, 0.7564, 0.75, 0.375, 0.8814, 0.625, 0.8814, 0.625, 0.9973, 0.375, 0.9973, 0.375, 0.7977, 0.625, 0.7977, 0.625, 0.8814, 0.375, 0.8814, 0.6727, 0.5, 0.7564, 0.5, 0.7564, 0.75, 0.6727, 0.75, 0.375, 0.2527, 0.625, 0.2527, 0.625, 0.3686, 0.375, 0.3686, 0.1277, 0.5, 0.2436, 0.5, 0.2436, 0.75, 0.1277, 0.75])
me_cube_003.materials.append(mat_pincers)
me_cube_003.use_remesh_fix_poles = True
me_cube_003.use_remesh_preserve_attributes = False
me_cube_003.use_mirror_vertex_groups = False
me_cube_003.update()

# ---- objects
ob_body = bpy.data.objects.new('Body', me_cube)
ob_empty_001 = bpy.data.objects.new('Empty.001', None)
ob_pincer1 = bpy.data.objects.new('Pincer1', me_cube_001)
ob_icosphere = bpy.data.objects.new('Icosphere', me_icosphere)
ob_icosphere_001 = bpy.data.objects.new('Icosphere.001', me_icosphere_001)
ob_antena = bpy.data.objects.new('Antena', me_cube_004)
ob_antena_001 = bpy.data.objects.new('Antena.001', me_cube_005)
ob_leg = bpy.data.objects.new('Leg', me_cube_006)
ob_leg_001 = bpy.data.objects.new('Leg.001', me_cube_007)
ob_leg_002 = bpy.data.objects.new('Leg.002', me_cube_008)
ob_leg_003 = bpy.data.objects.new('Leg.003', me_cube_009)
ob_leg_004 = bpy.data.objects.new('Leg.004', me_cube_010)
ob_leg_005 = bpy.data.objects.new('Leg.005', me_cube_011)
ob_empty = bpy.data.objects.new('Empty', None)
ob_pincer1_001 = bpy.data.objects.new('Pincer1.001', me_cube_003)

# ---- transforms, parenting, visibility, modifiers, constraints
ob_body.location = (-0.09844, 0.002091, 0.0)
ob_body.scale = (1.773, 0.2023, 0.08217)
ob_body.lock_rotations_4d = False
ob_body.empty_display_type = 'ARROWS'
ob_body.lineart.crease_threshold = 0.0
_m = ob_body.modifiers.new('Decimate', 'DECIMATE')
_m.ratio = 0.6509
_m = ob_body.modifiers.new('Subdivision.001', 'SUBSURF')
_m.uv_smooth = 'PRESERVE_CORNERS'
_m.show_only_control_edges = False
_m = ob_body.modifiers.new('Subdivision', 'SUBSURF')
_m.uv_smooth = 'PRESERVE_CORNERS'
_m.show_only_control_edges = False
_m = ob_body.modifiers.new('Smooth', 'SMOOTH')
ob_empty_001.location = (0.0, 2.113, 0.5013)
ob_empty_001.rotation_euler = (1.571, 0.0, 0.0)
ob_empty_001.scale = (-1.0, 1.0, 1.0)
ob_empty_001.empty_display_type = 'IMAGE'
ob_empty_001.empty_display_size = 5.0
ob_empty_001.lineart.crease_threshold = 0.0
ob_pincer1.location = (1.715, 0.07823, -0.2656)
ob_pincer1.scale = (0.3004, 0.3004, 0.156)
ob_pincer1.lineart.crease_threshold = 0.0
_m = ob_pincer1.modifiers.new('Subdivision', 'SUBSURF')
_m.uv_smooth = 'PRESERVE_CORNERS'
_m.show_only_control_edges = False
_m = ob_pincer1.modifiers.new('Decimate', 'DECIMATE')
_m.ratio = 0.2
ob_icosphere.location = (1.158, 0.2949, -0.1024)
ob_icosphere.rotation_euler = (2.034e-08, 0.5186, 7.669e-08)
ob_icosphere.scale = (0.1801, 0.1117, 0.1582)
ob_icosphere.lineart.crease_threshold = 0.0
_m = ob_icosphere.modifiers.new('Decimate', 'DECIMATE')
_m.ratio = 0.6528
_m = ob_icosphere.modifiers.new('Subdivision', 'SUBSURF')
_m.uv_smooth = 'PRESERVE_CORNERS'
_m.show_only_control_edges = False
ob_icosphere_001.location = (1.158, -0.2853, -0.1024)
ob_icosphere_001.rotation_euler = (2.034e-08, 0.5186, 7.669e-08)
ob_icosphere_001.scale = (0.1801, 0.1117, 0.1582)
ob_icosphere_001.lineart.crease_threshold = 0.0
_m = ob_icosphere_001.modifiers.new('Decimate', 'DECIMATE')
_m.ratio = 0.6528
_m = ob_icosphere_001.modifiers.new('Subdivision', 'SUBSURF')
_m.uv_smooth = 'PRESERVE_CORNERS'
_m.show_only_control_edges = False
ob_antena.location = (1.554, 0.3977, 0.2967)
ob_antena.rotation_euler = (0.503, -0.0, 0.0)
ob_antena.lineart.crease_threshold = 0.0
_m = ob_antena.modifiers.new('Skin', 'SKIN')
_m = ob_antena.modifiers.new('Subdivision', 'SUBSURF')
_m.uv_smooth = 'PRESERVE_CORNERS'
_m.show_only_control_edges = False
ob_antena_001.location = (1.554, -0.3672, 0.2967)
ob_antena_001.rotation_euler = (0.503, -0.0, 3.142)
ob_antena_001.scale = (-1.0, 1.0, 1.0)
ob_antena_001.lineart.crease_threshold = 0.0
_m = ob_antena_001.modifiers.new('Skin', 'SKIN')
_m = ob_antena_001.modifiers.new('Subdivision', 'SUBSURF')
_m.uv_smooth = 'PRESERVE_CORNERS'
_m.show_only_control_edges = False
ob_leg.location = (-0.259, -0.08689, 0.1057)
ob_leg.scale = (0.1385, 0.1385, 0.1385)
ob_leg.lineart.crease_threshold = 0.0
_m = ob_leg.modifiers.new('Skin', 'SKIN')
_m = ob_leg.modifiers.new('Subdivision', 'SUBSURF')
_m.uv_smooth = 'PRESERVE_CORNERS'
_m.show_only_control_edges = False
ob_leg_001.location = (-0.06213, -0.108, 0.1625)
ob_leg_001.rotation_euler = (0.0, -0.0, 1.005)
ob_leg_001.scale = (0.1385, 0.1385, 0.1385)
ob_leg_001.lineart.crease_threshold = 0.0
_m = ob_leg_001.modifiers.new('Skin', 'SKIN')
_m = ob_leg_001.modifiers.new('Subdivision', 'SUBSURF')
_m.uv_smooth = 'PRESERVE_CORNERS'
_m.show_only_control_edges = False
ob_leg_002.location = (0.2277, -0.108, 0.2425)
ob_leg_002.rotation_euler = (0.0, -0.0, 1.366)
ob_leg_002.scale = (0.1385, 0.1385, 0.1385)
ob_leg_002.lineart.crease_threshold = 0.0
_m = ob_leg_002.modifiers.new('Skin', 'SKIN')
_m = ob_leg_002.modifiers.new('Subdivision', 'SUBSURF')
_m.uv_smooth = 'PRESERVE_CORNERS'
_m.show_only_control_edges = False
ob_leg_003.location = (0.2277, 0.1311, 0.2425)
ob_leg_003.rotation_euler = (0.0, -0.0, 1.654)
ob_leg_003.scale = (-0.1385, 0.1385, 0.1385)
ob_leg_003.lineart.crease_threshold = 0.0
_m = ob_leg_003.modifiers.new('Skin', 'SKIN')
_m = ob_leg_003.modifiers.new('Subdivision', 'SUBSURF')
_m.uv_smooth = 'PRESERVE_CORNERS'
_m.show_only_control_edges = False
ob_leg_004.location = (-0.06213, 0.1199, 0.1625)
ob_leg_004.rotation_euler = (0.0, -0.0, 2.22)
ob_leg_004.scale = (-0.1385, 0.1385, 0.1385)
ob_leg_004.lineart.crease_threshold = 0.0
_m = ob_leg_004.modifiers.new('Skin', 'SKIN')
_m = ob_leg_004.modifiers.new('Subdivision', 'SUBSURF')
_m.uv_smooth = 'PRESERVE_CORNERS'
_m.show_only_control_edges = False
ob_leg_005.location = (-0.259, 0.1227, 0.1057)
ob_leg_005.rotation_euler = (0.0, -0.0, 3.13)
ob_leg_005.scale = (-0.1385, 0.1385, 0.1385)
ob_leg_005.lineart.crease_threshold = 0.0
_m = ob_leg_005.modifiers.new('Skin', 'SKIN')
_m = ob_leg_005.modifiers.new('Subdivision', 'SUBSURF')
_m.uv_smooth = 'PRESERVE_CORNERS'
_m.show_only_control_edges = False
ob_empty.location = (0.0, 0.0, 0.0)
ob_empty.scale = (1.351, 1.351, 1.351)
ob_empty.empty_display_type = 'IMAGE'
ob_empty.empty_display_size = 5.0
ob_empty.lineart.crease_threshold = 0.0
ob_pincer1_001.location = (1.715, -0.07523, -0.2656)
ob_pincer1_001.scale = (0.3004, -0.3004, 0.156)
ob_pincer1_001.lineart.crease_threshold = 0.0
_m = ob_pincer1_001.modifiers.new('Subdivision', 'SUBSURF')
_m.uv_smooth = 'PRESERVE_CORNERS'
_m.show_only_control_edges = False
_m = ob_pincer1_001.modifiers.new('Decimate', 'DECIMATE')
_m.ratio = 0.2

# ---- collection membership
col_collection.objects.link(ob_body)
col_collection.objects.link(ob_empty_001)
col_collection.objects.link(ob_pincer1)
col_collection.objects.link(ob_icosphere)
col_collection.objects.link(ob_icosphere_001)
col_collection.objects.link(ob_antena)
col_collection.objects.link(ob_antena_001)
col_collection.objects.link(ob_leg)
col_collection.objects.link(ob_leg_001)
col_collection.objects.link(ob_leg_002)
col_collection.objects.link(ob_leg_003)
col_collection.objects.link(ob_leg_004)
col_collection.objects.link(ob_leg_005)
col_collection.objects.link(ob_empty)
col_collection.objects.link(ob_pincer1_001)

# ---- scene / render settings (as saved in the file)
scene.frame_start = 1; scene.frame_end = 250; scene.frame_set(1)
scene.render.engine = 'BLENDER_EEVEE_NEXT'
scene.cycles.use_denoising = False
scene.cycles.samples = 128
scene.cycles.sampling_pattern = 'TABULATED_SOBOL'
scene.cycles.use_adaptive_sampling = False
scene.cycles.use_light_tree = False
scene.view_settings.view_transform = 'Filmic'
bpy.context.view_layer.update()

# ---- added for rendering (the .blend has no active camera and no usable light): camera, sun
cam_auto = bpy.data.cameras.new('AutoCamera')
cam_auto.lens = 50.0
cam_auto.sensor_width = 36.0
cam_auto.clip_end = 1000.0
ob_auto_camera = bpy.data.objects.new('AutoCamera', cam_auto)
scene.collection.objects.link(ob_auto_camera)
ob_auto_camera.location = (5.68255, -6.82432, 4.51545)
ob_auto_camera.rotation_euler = (1.09748, -7.21219e-08, 0.694738)
scene.camera = ob_auto_camera
light_auto_sun = bpy.data.lights.new('AutoSun', 'SUN')
light_auto_sun.energy = 3.0
light_auto_sun.angle = 0.0523599
ob_auto_sun = bpy.data.objects.new('AutoSun', light_auto_sun)
scene.collection.objects.link(ob_auto_sun)
ob_auto_sun.rotation_euler = (0.872665, 0.174533, 0.523599)
bpy.context.view_layer.update()
